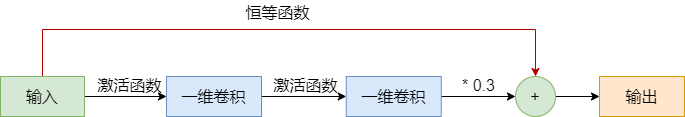

The diagram above was exported from draw.io. Its source (the exported page's mxGraphModel, read from the mxfile embedded in the PNG):
<mxGraphModel dx="1422" dy="746" grid="0" gridSize="10" guides="1" tooltips="1" connect="1" arrows="1" fold="1" page="1" pageScale="1" pageWidth="3300" pageHeight="2339" math="0" shadow="0">
  <root>
    <mxCell id="0" />
    <mxCell id="1" parent="0" />
    <mxCell id="e3-fBufOg7Njw_-9ffPQ-1" style="edgeStyle=orthogonalEdgeStyle;rounded=0;orthogonalLoop=1;jettySize=auto;html=1;exitX=1;exitY=0.5;exitDx=0;exitDy=0;fontSize=16;" parent="1" source="e3-fBufOg7Njw_-9ffPQ-3" target="e3-fBufOg7Njw_-9ffPQ-5" edge="1">
      <mxGeometry relative="1" as="geometry">
        <mxPoint x="504.4000549316406" y="1220" as="targetPoint" />
      </mxGeometry>
    </mxCell>
    <mxCell id="e3-fBufOg7Njw_-9ffPQ-2" style="edgeStyle=orthogonalEdgeStyle;rounded=0;orthogonalLoop=1;jettySize=auto;html=1;exitX=0.5;exitY=0;exitDx=0;exitDy=0;entryX=0.5;entryY=0;entryDx=0;entryDy=0;fontSize=16;fillColor=#e51400;strokeColor=#B20000;" parent="1" source="e3-fBufOg7Njw_-9ffPQ-3" target="e3-fBufOg7Njw_-9ffPQ-9" edge="1">
      <mxGeometry relative="1" as="geometry">
        <Array as="points">
          <mxPoint x="360" y="1150" />
          <mxPoint x="853" y="1150" />
        </Array>
      </mxGeometry>
    </mxCell>
    <mxCell id="e3-fBufOg7Njw_-9ffPQ-3" value="输入" style="rounded=0;whiteSpace=wrap;html=1;fontSize=16;fillColor=#d5e8d4;strokeColor=#82b366;" parent="1" vertex="1">
      <mxGeometry x="318" y="1197" width="84" height="40" as="geometry" />
    </mxCell>
    <mxCell id="e3-fBufOg7Njw_-9ffPQ-4" style="edgeStyle=orthogonalEdgeStyle;rounded=0;orthogonalLoop=1;jettySize=auto;html=1;exitX=1;exitY=0.5;exitDx=0;exitDy=0;entryX=0;entryY=0.5;entryDx=0;entryDy=0;fontSize=16;" parent="1" source="e3-fBufOg7Njw_-9ffPQ-5" target="e3-fBufOg7Njw_-9ffPQ-7" edge="1">
      <mxGeometry relative="1" as="geometry" />
    </mxCell>
    <mxCell id="e3-fBufOg7Njw_-9ffPQ-5" value="一维卷积" style="rounded=0;whiteSpace=wrap;html=1;fontSize=16;fillColor=#dae8fc;strokeColor=#6c8ebf;" parent="1" vertex="1">
      <mxGeometry x="484" y="1197" width="95" height="40" as="geometry" />
    </mxCell>
    <mxCell id="e3-fBufOg7Njw_-9ffPQ-6" style="edgeStyle=orthogonalEdgeStyle;rounded=0;orthogonalLoop=1;jettySize=auto;html=1;exitX=1;exitY=0.5;exitDx=0;exitDy=0;fontSize=16;" parent="1" source="e3-fBufOg7Njw_-9ffPQ-7" target="e3-fBufOg7Njw_-9ffPQ-9" edge="1">
      <mxGeometry relative="1" as="geometry" />
    </mxCell>
    <mxCell id="e3-fBufOg7Njw_-9ffPQ-7" value="一维卷积" style="rounded=0;whiteSpace=wrap;html=1;fontSize=16;fillColor=#dae8fc;strokeColor=#6c8ebf;" parent="1" vertex="1">
      <mxGeometry x="663.75" y="1197" width="95" height="40" as="geometry" />
    </mxCell>
    <mxCell id="e3-fBufOg7Njw_-9ffPQ-8" style="edgeStyle=orthogonalEdgeStyle;rounded=0;orthogonalLoop=1;jettySize=auto;html=1;exitX=1;exitY=0.5;exitDx=0;exitDy=0;fontSize=16;" parent="1" source="e3-fBufOg7Njw_-9ffPQ-9" target="e3-fBufOg7Njw_-9ffPQ-10" edge="1">
      <mxGeometry relative="1" as="geometry">
        <mxPoint x="920.4000854492188" y="1220" as="targetPoint" />
      </mxGeometry>
    </mxCell>
    <mxCell id="e3-fBufOg7Njw_-9ffPQ-9" value="+" style="ellipse;whiteSpace=wrap;html=1;aspect=fixed;fontSize=16;fillColor=#d5e8d4;strokeColor=#82b366;" parent="1" vertex="1">
      <mxGeometry x="833" y="1197" width="40" height="40" as="geometry" />
    </mxCell>
    <mxCell id="e3-fBufOg7Njw_-9ffPQ-10" value="输出" style="rounded=0;whiteSpace=wrap;html=1;fontSize=16;fillColor=#ffe6cc;strokeColor=#d79b00;" parent="1" vertex="1">
      <mxGeometry x="917" y="1197" width="85" height="40" as="geometry" />
    </mxCell>
    <mxCell id="e3-fBufOg7Njw_-9ffPQ-11" value="* 0.3" style="text;html=1;align=center;verticalAlign=middle;resizable=0;points=[];autosize=1;strokeColor=none;fillColor=none;fontSize=16;" parent="1" vertex="1">
      <mxGeometry x="774" y="1194" width="43" height="23" as="geometry" />
    </mxCell>
    <mxCell id="e3-fBufOg7Njw_-9ffPQ-12" value="激活函数" style="text;html=1;align=center;verticalAlign=middle;resizable=0;points=[];autosize=1;strokeColor=none;fillColor=none;fontSize=16;" parent="1" vertex="1">
      <mxGeometry x="410" y="1194" width="74" height="23" as="geometry" />
    </mxCell>
    <mxCell id="e3-fBufOg7Njw_-9ffPQ-13" value="激活函数" style="text;html=1;align=center;verticalAlign=middle;resizable=0;points=[];autosize=1;strokeColor=none;fillColor=none;fontSize=16;" parent="1" vertex="1">
      <mxGeometry x="586" y="1194" width="74" height="23" as="geometry" />
    </mxCell>
    <mxCell id="e3-fBufOg7Njw_-9ffPQ-14" value="恒等函数" style="text;html=1;align=center;verticalAlign=middle;resizable=0;points=[];autosize=1;strokeColor=none;fillColor=none;fontSize=16;" parent="1" vertex="1">
      <mxGeometry x="558" y="1121" width="74" height="23" as="geometry" />
    </mxCell>
  </root>
</mxGraphModel>